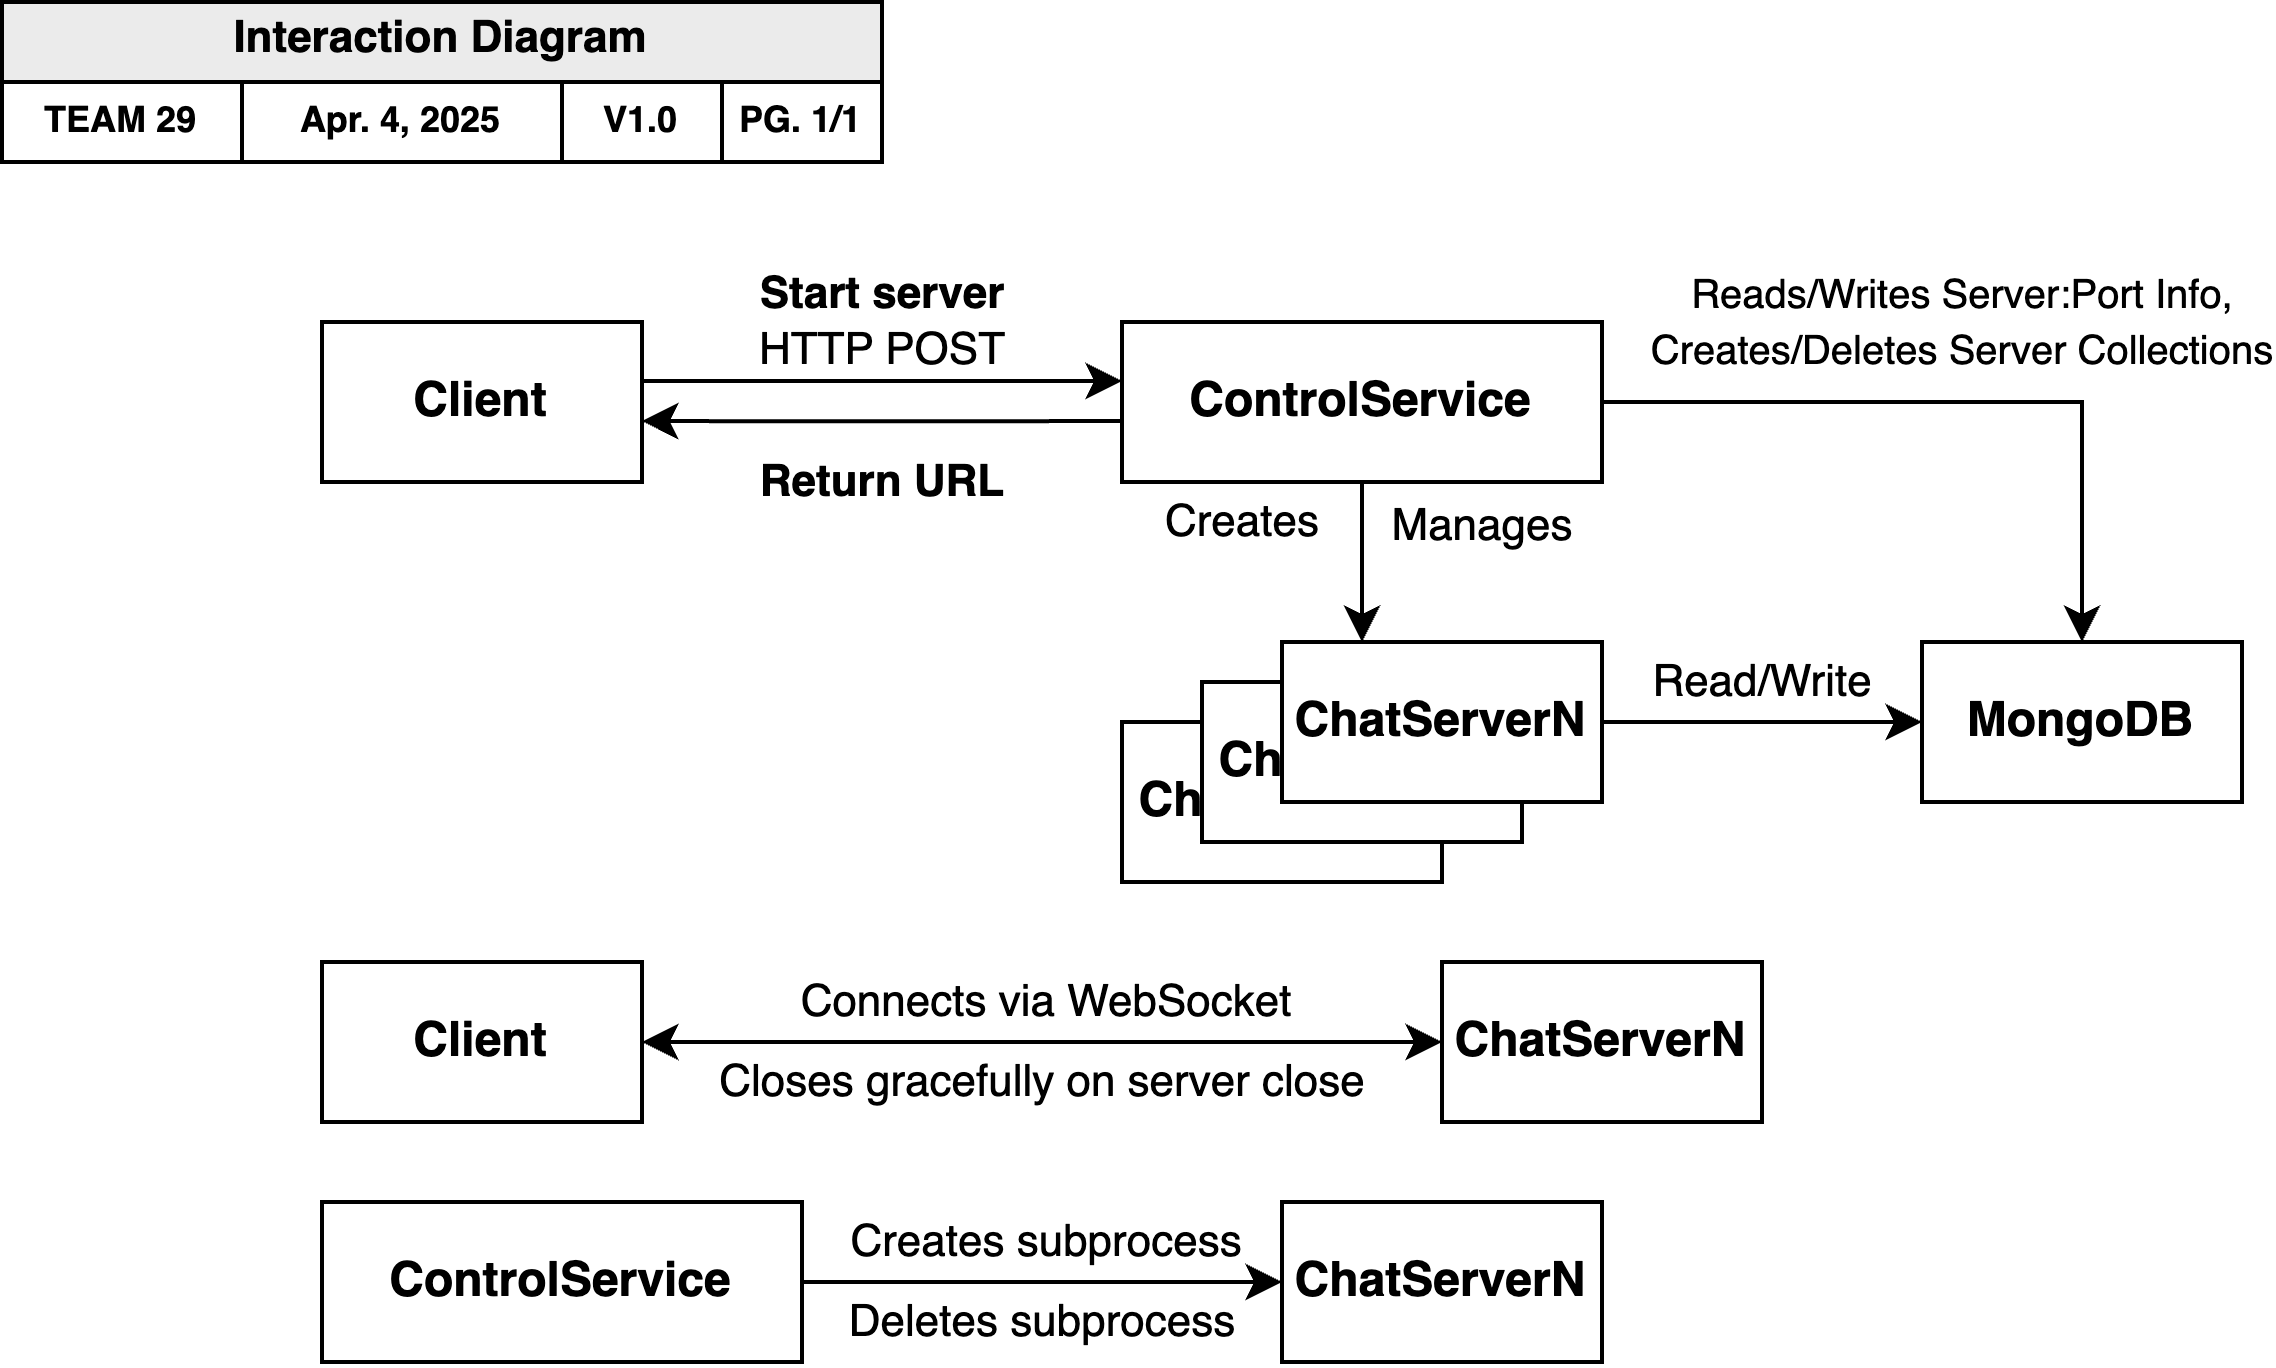

The diagram above was exported from draw.io. Its source (the exported page's mxGraphModel, read from the mxfile embedded in the PNG):
<mxGraphModel dx="1458" dy="946" grid="1" gridSize="10" guides="1" tooltips="1" connect="1" arrows="1" fold="1" page="1" pageScale="1" pageWidth="1600" pageHeight="900" math="0" shadow="0">
  <root>
    <mxCell id="0" />
    <mxCell id="1" value="meta" style="locked=1;" parent="0" />
    <mxCell id="voXpTZCkUfb73PYP0Lf0-6" value="&lt;b style=&quot;&quot;&gt;&lt;font style=&quot;font-size: 11px;&quot;&gt;Interaction Diagram&lt;/font&gt;&lt;/b&gt;" style="rounded=0;whiteSpace=wrap;html=1;fillColor=#EBEBEB;spacingBottom=2;" parent="1" vertex="1">
      <mxGeometry width="220" height="20" as="geometry" />
    </mxCell>
    <mxCell id="voXpTZCkUfb73PYP0Lf0-7" value="&lt;b&gt;&lt;font style=&quot;font-size: 9px;&quot;&gt;TEAM 29&lt;/font&gt;&lt;/b&gt;" style="rounded=0;whiteSpace=wrap;html=1;spacingBottom=2;" parent="1" vertex="1">
      <mxGeometry y="20" width="60" height="20" as="geometry" />
    </mxCell>
    <mxCell id="voXpTZCkUfb73PYP0Lf0-8" value="&lt;b style=&quot;&quot;&gt;&lt;font style=&quot;font-size: 9px;&quot;&gt;Apr. 4, 2025&lt;/font&gt;&lt;/b&gt;" style="rounded=0;whiteSpace=wrap;html=1;spacingBottom=2;" parent="1" vertex="1">
      <mxGeometry x="60" y="20" width="80" height="20" as="geometry" />
    </mxCell>
    <mxCell id="voXpTZCkUfb73PYP0Lf0-9" value="&lt;b style=&quot;&quot;&gt;&lt;font style=&quot;font-size: 9px;&quot;&gt;V1.0&lt;/font&gt;&lt;/b&gt;" style="rounded=0;whiteSpace=wrap;html=1;spacingBottom=2;" parent="1" vertex="1">
      <mxGeometry x="140" y="20" width="40" height="20" as="geometry" />
    </mxCell>
    <mxCell id="voXpTZCkUfb73PYP0Lf0-10" value="&lt;b style=&quot;&quot;&gt;&lt;font style=&quot;font-size: 9px;&quot;&gt;PG. 1/1&lt;/font&gt;&lt;/b&gt;" style="rounded=0;whiteSpace=wrap;html=1;spacingBottom=2;" parent="1" vertex="1">
      <mxGeometry x="180" y="20" width="40" height="20" as="geometry" />
    </mxCell>
    <mxCell id="voXpTZCkUfb73PYP0Lf0-11" value="base" style="" parent="0" />
    <mxCell id="voXpTZCkUfb73PYP0Lf0-16" style="edgeStyle=orthogonalEdgeStyle;rounded=0;orthogonalLoop=1;jettySize=auto;html=1;" parent="voXpTZCkUfb73PYP0Lf0-11" edge="1">
      <mxGeometry relative="1" as="geometry">
        <mxPoint x="160" y="94.76" as="sourcePoint" />
        <mxPoint x="280" y="94.76" as="targetPoint" />
      </mxGeometry>
    </mxCell>
    <mxCell id="voXpTZCkUfb73PYP0Lf0-17" value="&lt;b&gt;Start server&lt;/b&gt;&lt;div&gt;HTTP POST&lt;/div&gt;" style="edgeLabel;html=1;align=center;verticalAlign=middle;resizable=0;points=[];" parent="voXpTZCkUfb73PYP0Lf0-16" vertex="1" connectable="0">
      <mxGeometry x="-0.1071" relative="1" as="geometry">
        <mxPoint x="6" y="-15" as="offset" />
      </mxGeometry>
    </mxCell>
    <mxCell id="voXpTZCkUfb73PYP0Lf0-14" value="&lt;b&gt;Client&lt;/b&gt;" style="rounded=0;whiteSpace=wrap;html=1;" parent="voXpTZCkUfb73PYP0Lf0-11" vertex="1">
      <mxGeometry x="80" y="80" width="80" height="40" as="geometry" />
    </mxCell>
    <mxCell id="voXpTZCkUfb73PYP0Lf0-24" style="edgeStyle=orthogonalEdgeStyle;rounded=0;orthogonalLoop=1;jettySize=auto;html=1;" parent="voXpTZCkUfb73PYP0Lf0-11" source="voXpTZCkUfb73PYP0Lf0-15" target="voXpTZCkUfb73PYP0Lf0-23" edge="1">
      <mxGeometry relative="1" as="geometry">
        <Array as="points">
          <mxPoint x="340" y="150" />
          <mxPoint x="340" y="150" />
        </Array>
      </mxGeometry>
    </mxCell>
    <mxCell id="voXpTZCkUfb73PYP0Lf0-25" value="Creates" style="edgeLabel;html=1;align=center;verticalAlign=middle;resizable=0;points=[];" parent="voXpTZCkUfb73PYP0Lf0-24" vertex="1" connectable="0">
      <mxGeometry x="-0.2222" relative="1" as="geometry">
        <mxPoint x="-30" y="-6" as="offset" />
      </mxGeometry>
    </mxCell>
    <mxCell id="voXpTZCkUfb73PYP0Lf0-26" value="Manages" style="edgeLabel;html=1;align=center;verticalAlign=middle;resizable=0;points=[];" parent="voXpTZCkUfb73PYP0Lf0-24" vertex="1" connectable="0">
      <mxGeometry x="-0.4722" y="1" relative="1" as="geometry">
        <mxPoint x="29" as="offset" />
      </mxGeometry>
    </mxCell>
    <mxCell id="voXpTZCkUfb73PYP0Lf0-33" style="edgeStyle=orthogonalEdgeStyle;rounded=0;orthogonalLoop=1;jettySize=auto;html=1;" parent="voXpTZCkUfb73PYP0Lf0-11" edge="1">
      <mxGeometry relative="1" as="geometry">
        <mxPoint x="280" y="104.76" as="sourcePoint" />
        <mxPoint x="160" y="104.76" as="targetPoint" />
        <Array as="points">
          <mxPoint x="220" y="104.76" />
          <mxPoint x="220" y="104.76" />
        </Array>
      </mxGeometry>
    </mxCell>
    <mxCell id="voXpTZCkUfb73PYP0Lf0-34" value="&lt;b&gt;Return URL&lt;/b&gt;" style="edgeLabel;html=1;align=center;verticalAlign=middle;resizable=0;points=[];" parent="voXpTZCkUfb73PYP0Lf0-33" vertex="1" connectable="0">
      <mxGeometry x="0.0897" y="1" relative="1" as="geometry">
        <mxPoint x="5" y="14" as="offset" />
      </mxGeometry>
    </mxCell>
    <mxCell id="ZDT2kUS3tcSiXAuCT0_a-4" style="edgeStyle=orthogonalEdgeStyle;rounded=0;orthogonalLoop=1;jettySize=auto;html=1;" edge="1" parent="voXpTZCkUfb73PYP0Lf0-11" source="voXpTZCkUfb73PYP0Lf0-15" target="ZDT2kUS3tcSiXAuCT0_a-1">
      <mxGeometry relative="1" as="geometry" />
    </mxCell>
    <mxCell id="Ep4kCMPA-fvZETJXumpr-1" value="&lt;font style=&quot;font-size: 10px;&quot;&gt;Reads/Writes Server:Port Info,&lt;/font&gt;&lt;div&gt;&lt;font style=&quot;font-size: 10px;&quot;&gt;Creates/Deletes Server Collections&lt;/font&gt;&lt;/div&gt;" style="edgeLabel;html=1;align=center;verticalAlign=middle;resizable=0;points=[];" vertex="1" connectable="0" parent="ZDT2kUS3tcSiXAuCT0_a-4">
      <mxGeometry x="-0.5042" y="-1" relative="1" as="geometry">
        <mxPoint x="45" y="-21" as="offset" />
      </mxGeometry>
    </mxCell>
    <mxCell id="voXpTZCkUfb73PYP0Lf0-15" value="&lt;b&gt;ControlService&lt;/b&gt;" style="rounded=0;whiteSpace=wrap;html=1;" parent="voXpTZCkUfb73PYP0Lf0-11" vertex="1">
      <mxGeometry x="280" y="80" width="120" height="40" as="geometry" />
    </mxCell>
    <mxCell id="voXpTZCkUfb73PYP0Lf0-20" value="&lt;b&gt;ChatServer1&lt;/b&gt;" style="rounded=0;whiteSpace=wrap;html=1;" parent="voXpTZCkUfb73PYP0Lf0-11" vertex="1">
      <mxGeometry x="280" y="180" width="80" height="40" as="geometry" />
    </mxCell>
    <mxCell id="voXpTZCkUfb73PYP0Lf0-22" value="&lt;b&gt;ChatServer1&lt;/b&gt;" style="rounded=0;whiteSpace=wrap;html=1;" parent="voXpTZCkUfb73PYP0Lf0-11" vertex="1">
      <mxGeometry x="300" y="170" width="80" height="40" as="geometry" />
    </mxCell>
    <mxCell id="ZDT2kUS3tcSiXAuCT0_a-2" style="edgeStyle=orthogonalEdgeStyle;rounded=0;orthogonalLoop=1;jettySize=auto;html=1;" edge="1" parent="voXpTZCkUfb73PYP0Lf0-11" source="voXpTZCkUfb73PYP0Lf0-23" target="ZDT2kUS3tcSiXAuCT0_a-1">
      <mxGeometry relative="1" as="geometry" />
    </mxCell>
    <mxCell id="ZDT2kUS3tcSiXAuCT0_a-3" value="Read/Write" style="edgeLabel;html=1;align=center;verticalAlign=middle;resizable=0;points=[];" vertex="1" connectable="0" parent="ZDT2kUS3tcSiXAuCT0_a-2">
      <mxGeometry x="-0.1983" relative="1" as="geometry">
        <mxPoint x="8" y="-10" as="offset" />
      </mxGeometry>
    </mxCell>
    <mxCell id="voXpTZCkUfb73PYP0Lf0-23" value="&lt;b&gt;ChatServerN&lt;/b&gt;" style="rounded=0;whiteSpace=wrap;html=1;" parent="voXpTZCkUfb73PYP0Lf0-11" vertex="1">
      <mxGeometry x="320" y="160" width="80" height="40" as="geometry" />
    </mxCell>
    <mxCell id="voXpTZCkUfb73PYP0Lf0-51" style="edgeStyle=orthogonalEdgeStyle;rounded=0;orthogonalLoop=1;jettySize=auto;html=1;startArrow=classic;startFill=1;" parent="voXpTZCkUfb73PYP0Lf0-11" source="voXpTZCkUfb73PYP0Lf0-36" target="voXpTZCkUfb73PYP0Lf0-50" edge="1">
      <mxGeometry relative="1" as="geometry" />
    </mxCell>
    <mxCell id="voXpTZCkUfb73PYP0Lf0-52" value="&lt;div&gt;Connects via WebSocket&lt;/div&gt;" style="edgeLabel;html=1;align=center;verticalAlign=middle;resizable=0;points=[];" parent="voXpTZCkUfb73PYP0Lf0-51" vertex="1" connectable="0">
      <mxGeometry x="-0.2267" y="-1" relative="1" as="geometry">
        <mxPoint x="23" y="-11" as="offset" />
      </mxGeometry>
    </mxCell>
    <mxCell id="rIRWzvYz6vInZVRXWoqS-2" value="Closes gracefully on server close" style="edgeLabel;html=1;align=center;verticalAlign=middle;resizable=0;points=[];" vertex="1" connectable="0" parent="voXpTZCkUfb73PYP0Lf0-51">
      <mxGeometry x="-0.0014" y="-1" relative="1" as="geometry">
        <mxPoint y="9" as="offset" />
      </mxGeometry>
    </mxCell>
    <mxCell id="voXpTZCkUfb73PYP0Lf0-36" value="&lt;b&gt;Client&lt;/b&gt;" style="rounded=0;whiteSpace=wrap;html=1;" parent="voXpTZCkUfb73PYP0Lf0-11" vertex="1">
      <mxGeometry x="80" y="240" width="80" height="40" as="geometry" />
    </mxCell>
    <mxCell id="voXpTZCkUfb73PYP0Lf0-50" value="&lt;b&gt;ChatServerN&lt;/b&gt;" style="rounded=0;whiteSpace=wrap;html=1;" parent="voXpTZCkUfb73PYP0Lf0-11" vertex="1">
      <mxGeometry x="360" y="240" width="80" height="40" as="geometry" />
    </mxCell>
    <mxCell id="voXpTZCkUfb73PYP0Lf0-58" style="edgeStyle=orthogonalEdgeStyle;rounded=0;orthogonalLoop=1;jettySize=auto;html=1;" parent="voXpTZCkUfb73PYP0Lf0-11" source="voXpTZCkUfb73PYP0Lf0-54" target="voXpTZCkUfb73PYP0Lf0-55" edge="1">
      <mxGeometry relative="1" as="geometry" />
    </mxCell>
    <mxCell id="voXpTZCkUfb73PYP0Lf0-60" value="Creates subprocess" style="edgeLabel;html=1;align=center;verticalAlign=middle;resizable=0;points=[];" parent="voXpTZCkUfb73PYP0Lf0-58" vertex="1" connectable="0">
      <mxGeometry x="-0.06" relative="1" as="geometry">
        <mxPoint x="4" y="-10" as="offset" />
      </mxGeometry>
    </mxCell>
    <mxCell id="rIRWzvYz6vInZVRXWoqS-1" value="Deletes subprocess" style="edgeLabel;html=1;align=center;verticalAlign=middle;resizable=0;points=[];" vertex="1" connectable="0" parent="voXpTZCkUfb73PYP0Lf0-58">
      <mxGeometry x="-0.0733" relative="1" as="geometry">
        <mxPoint x="4" y="10" as="offset" />
      </mxGeometry>
    </mxCell>
    <mxCell id="voXpTZCkUfb73PYP0Lf0-54" value="&lt;b&gt;ControlService&lt;/b&gt;" style="rounded=0;whiteSpace=wrap;html=1;" parent="voXpTZCkUfb73PYP0Lf0-11" vertex="1">
      <mxGeometry x="80" y="300" width="120" height="40" as="geometry" />
    </mxCell>
    <mxCell id="voXpTZCkUfb73PYP0Lf0-55" value="&lt;b&gt;ChatServerN&lt;/b&gt;" style="rounded=0;whiteSpace=wrap;html=1;" parent="voXpTZCkUfb73PYP0Lf0-11" vertex="1">
      <mxGeometry x="320" y="300" width="80" height="40" as="geometry" />
    </mxCell>
    <mxCell id="ZDT2kUS3tcSiXAuCT0_a-1" value="&lt;b&gt;MongoDB&lt;/b&gt;" style="rounded=0;whiteSpace=wrap;html=1;" vertex="1" parent="voXpTZCkUfb73PYP0Lf0-11">
      <mxGeometry x="480" y="160" width="80" height="40" as="geometry" />
    </mxCell>
  </root>
</mxGraphModel>